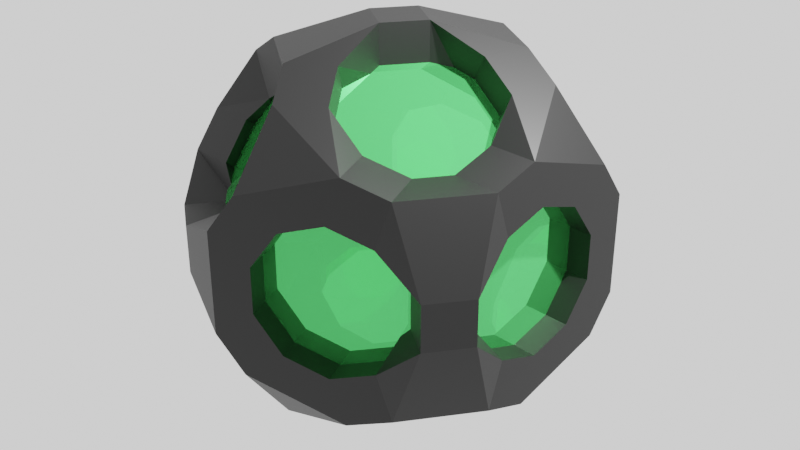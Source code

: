 # Source: dodecahedron4.blend  (saved by Blender 2.92.15; exported with 4.5.12 LTS)
import bpy
from mathutils import Matrix  # noqa: F401  (used for matrix-valued properties, if any)

bpy.ops.wm.read_factory_settings(use_empty=True)
scene = bpy.context.scene
scene.name = 'Scene'

# ---- collections
col_collection = bpy.data.collections.new('Collection'); scene.collection.children.link(col_collection)

# ---- materials (node trees are filled in below, after node groups)
mat_material_001 = bpy.data.materials.new('Material.001')
mat_material_002 = bpy.data.materials.new('Material.002')

# ---- material node trees
mat_material_001.use_nodes = True; mat_material_001.node_tree.nodes.clear()
_N = mat_material_001.node_tree.nodes; _L = mat_material_001.node_tree.links
n0 = _N.new('ShaderNodeBsdfPrincipled'); n0.name = 'Principled BSDF'; n0.location = (10, 300)
n0.distribution = 'GGX'
n0.subsurface_method = 'BURLEY'
n0.inputs[0].default_value = (0.0, 0.0, 0.0, 1.0)
n0.inputs[3].default_value = 1.45
n0.inputs[27].default_value = (0.0, 0.0, 0.0, 1.0)
n0.inputs[28].default_value = 1.0
n1 = _N.new('ShaderNodeOutputMaterial'); n1.name = 'Material Output'; n1.location = (300, 300)
_L.new(n0.outputs[0], n1.inputs[0])
n1.is_active_output = True
mat_material_002.use_nodes = True; mat_material_002.node_tree.nodes.clear()
_N = mat_material_002.node_tree.nodes; _L = mat_material_002.node_tree.links
n0 = _N.new('ShaderNodeBsdfPrincipled'); n0.name = 'Principled BSDF'; n0.location = (10, 300)
n0.distribution = 'GGX'
n0.subsurface_method = 'BURLEY'
n0.inputs[0].default_value = (0.1231, 0.8829, 0.2015, 1.0)
n0.inputs[1].default_value = 0.5
n0.inputs[2].default_value = 0.0
n0.inputs[3].default_value = 1.0
n0.inputs[18].default_value = 0.8
n0.inputs[27].default_value = (0.0, 0.0, 0.0, 1.0)
n0.inputs[28].default_value = 1.0
n1 = _N.new('ShaderNodeOutputMaterial'); n1.name = 'Material Output'; n1.location = (300, 300)
_L.new(n0.outputs[0], n1.inputs[0])
n1.is_active_output = True

# ---- world
world_world = bpy.data.worlds.new('World'); scene.world = world_world
world_world.use_nodes = True; world_world.node_tree.nodes.clear()
_N = world_world.node_tree.nodes; _L = world_world.node_tree.links
n0 = _N.new('ShaderNodeOutputWorld'); n0.name = 'World Output'; n0.location = (300, 300)
n1 = _N.new('ShaderNodeBackground'); n1.name = 'Background'; n1.location = (10, 300)
n1.inputs[0].default_value = (1.0, 1.0, 1.0, 1.0)
_L.new(n1.outputs[0], n0.inputs[0])
n0.is_active_output = True
world_world.color = (0.05088, 0.05088, 0.05088)
world_world.use_sun_shadow = False
world_world.sun_shadow_jitter_overblur = 0.0

# ---- cameras
cam_camera = bpy.data.cameras.new('Camera')
cam_camera.clip_end = 100.0
cam_camera.ortho_scale = 7.314

# ---- lights
light_light = bpy.data.lights.new('Light', 'POINT')
light_light.transmission_factor = 0.0
light_light.energy = 1e+04
light_light.shadow_soft_size = 0.1
light_light.shadow_maximum_resolution = 0.006
light_light.use_absolute_resolution = True

# ---- meshes
me_solid = bpy.data.meshes.new('Solid')
me_solid.from_pydata([(1.155, 1.155, 1.155), (1.155, 1.155, -1.155), (1.155, -1.155, 1.155), (1.155, -1.155, -1.155), (-1.155, 1.155, 1.155), (-1.155, 1.155, -1.155), (-1.155, -1.155, 1.155), (-1.155, -1.155, -1.155), (0.7136, 1.868, 0.0), (-0.7136, 1.868, 0.0), (0.7136, -1.868, 0.0), (-0.7136, -1.868, 0.0), (1.868, 0.0, 0.7136), (1.868, 0.0, -0.7136), (-1.868, 0.0, 0.7136), (-1.868, 0.0, -0.7136), (0.0, 0.7136, 1.868), (0.0, -0.7136, 1.868), (0.0, 0.7136, -1.868), (0.0, -0.7136, -1.868)], [(5, 18), (7, 15), (0, 8), (8, 9), (2, 10), (6, 11), (0, 12), (12, 13), (4, 14), (5, 15), (0, 16), (16, 17), (1, 18), (3, 19), (7, 19), (6, 17), (10, 11), (1, 8), (7, 11), (14, 15), (1, 13), (3, 10), (2, 12), (4, 9), (5, 9), (3, 13), (2, 17), (18, 19), (4, 16), (6, 14)], [])
me_solid.materials.append(mat_material_001)
me_solid.use_remesh_fix_poles = True
me_solid.use_remesh_preserve_attributes = False
me_solid.use_mirror_vertex_groups = False
me_solid.update()
me_solid_001 = bpy.data.meshes.new('Solid.001')
me_solid_001.from_pydata([(1.155, 1.155, 1.155), (1.155, 1.155, -1.155), (1.155, -1.155, 1.155), (1.155, -1.155, -1.155), (-1.155, 1.155, 1.155), (-1.155, 1.155, -1.155), (-1.155, -1.155, 1.155), (-1.155, -1.155, -1.155), (0.7136, 1.868, 0.0), (-0.7136, 1.868, 0.0), (0.7136, -1.868, 0.0), (-0.7136, -1.868, 0.0), (1.868, 0.0, 0.7136), (1.868, 0.0, -0.7136), (-1.868, 0.0, 0.7136), (-1.868, 0.0, -0.7136), (0.0, 0.7136, 1.868), (0.0, -0.7136, 1.868), (0.0, 0.7136, -1.868), (0.0, -0.7136, -1.868)], [], [(0, 8, 4, 16), (8, 9, 4), (0, 12, 1, 8), (12, 13, 1), (0, 16, 2, 12), (16, 17, 2), (8, 1, 5, 9), (1, 18, 5), (12, 2, 3, 13), (2, 10, 3), (16, 4, 6, 17), (4, 14, 6), (9, 5, 14, 4), (5, 15, 14), (6, 11, 2, 17), (11, 10, 2), (3, 19, 1, 13), (19, 18, 1), (7, 15, 18, 19), (15, 5, 18), (7, 11, 14, 15), (11, 6, 14), (7, 19, 10, 11), (19, 3, 10)])
me_solid_001.materials.append(mat_material_002)
me_solid_001.use_remesh_fix_poles = True
me_solid_001.use_remesh_preserve_attributes = False
me_solid_001.use_mirror_vertex_groups = False
me_solid_001.update()

# ---- objects
ob_light = bpy.data.objects.new('Light', light_light)
ob_camera = bpy.data.objects.new('Camera', cam_camera)
ob_wireframe = bpy.data.objects.new('Wireframe', me_solid)
ob_solid = bpy.data.objects.new('Solid', me_solid_001)

# ---- transforms, parenting, visibility, modifiers, constraints
ob_light.location = (4.076, 1.005, 5.904)
ob_light.rotation_euler = (0.6503, 0.05522, 1.866)
ob_light.lock_rotations_4d = False
ob_light.empty_display_type = 'ARROWS'
ob_light.color = (0.0, 0.0, 0.0, 0.0)
ob_light.lineart.crease_threshold = 0.0
ob_camera.location = (7.359, -6.926, 4.958)
ob_camera.rotation_euler = (1.109, 0.0, 0.8149)
ob_camera.lock_rotations_4d = False
ob_camera.empty_display_type = 'ARROWS'
ob_camera.color = (0.0, 0.0, 0.0, 0.0)
ob_camera.display_type = 'WIRE'
ob_camera.lineart.crease_threshold = 0.0
ob_wireframe.location = (0.0, 0.0, 0.0)
ob_wireframe.rotation_euler = (0.0, -0.0, 2.589)
ob_wireframe.lineart.crease_threshold = 0.0
_m = ob_wireframe.modifiers.new('Skin', 'SKIN')
_m.use_y_symmetry = True
_m.use_z_symmetry = True
ob_solid.location = (0.0, 0.0, 0.0)
ob_solid.rotation_euler = (0.0, -0.0, 2.589)
ob_solid.lineart.crease_threshold = 0.0

# ---- collection membership
col_collection.objects.link(ob_light)
col_collection.objects.link(ob_camera)
col_collection.objects.link(ob_wireframe)
col_collection.objects.link(ob_solid)

# ---- scene / render settings (as saved in the file)
scene.camera = ob_camera
scene.frame_start = 1; scene.frame_end = 250; scene.frame_set(103)
scene.render.engine = 'CYCLES'
scene.render.image_settings.file_format = 'FFMPEG'
scene.render.image_settings.color_mode = 'RGB'
scene.render.resolution_percentage = 10
scene.cycles.use_denoising = False
scene.cycles.samples = 128
scene.cycles.sampling_pattern = 'TABULATED_SOBOL'
scene.cycles.use_adaptive_sampling = False
scene.cycles.use_light_tree = False
scene.view_settings.view_transform = 'Filmic'
bpy.context.view_layer.update()
